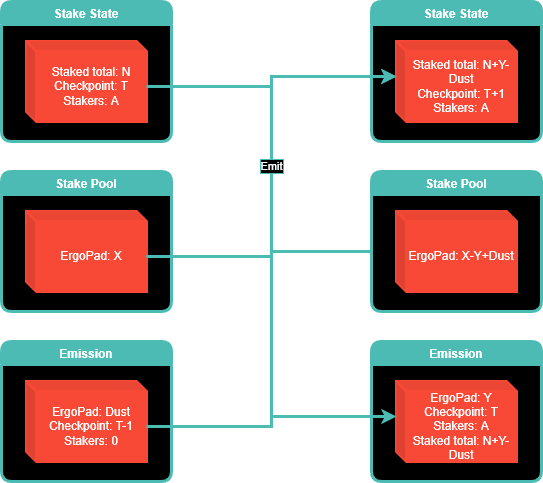

The diagram above was exported from draw.io. Its source (the exported page's mxGraphModel, read from the mxfile embedded in the PNG):
<mxGraphModel dx="760" dy="603" grid="1" gridSize="10" guides="1" tooltips="1" connect="1" arrows="1" fold="1" page="1" pageScale="1" pageWidth="850" pageHeight="1100" math="0" shadow="0">
  <root>
    <mxCell id="0" />
    <mxCell id="1" parent="0" />
    <mxCell id="1UDLFsFegCENMeIGpgEX-1" value="Stake Pool" style="swimlane;container=1;collapsible=0;fillColor=#4CBBB4;swimlaneLine=1;rounded=1;swimlaneFillColor=#000000;fontColor=#FFFFFF;labelBorderColor=none;strokeColor=#4CBBB4;strokeWidth=3;" parent="1" vertex="1">
      <mxGeometry x="490" y="270" width="170" height="140" as="geometry" />
    </mxCell>
    <mxCell id="1UDLFsFegCENMeIGpgEX-2" value="ErgoPad: X" style="shape=cube;whiteSpace=wrap;html=1;boundedLbl=1;backgroundOutline=1;darkOpacity=0.05;darkOpacity2=0.1;rounded=1;labelBorderColor=none;fontColor=#FFFFFF;strokeColor=#F84936;strokeWidth=3;fillColor=#F84936;size=10;" parent="1UDLFsFegCENMeIGpgEX-1" vertex="1">
      <mxGeometry x="25" y="40" width="120" height="80" as="geometry" />
    </mxCell>
    <mxCell id="1UDLFsFegCENMeIGpgEX-6" value="Stake State" style="swimlane;container=1;collapsible=0;fillColor=#4CBBB4;swimlaneLine=1;rounded=1;swimlaneFillColor=#000000;fontColor=#FFFFFF;labelBorderColor=none;strokeColor=#4CBBB4;strokeWidth=3;" parent="1" vertex="1">
      <mxGeometry x="490" y="100" width="170" height="140" as="geometry" />
    </mxCell>
    <mxCell id="1UDLFsFegCENMeIGpgEX-7" value="Staked total: N&lt;br&gt;Checkpoint: T&lt;br&gt;Stakers: A" style="shape=cube;whiteSpace=wrap;html=1;boundedLbl=1;backgroundOutline=1;darkOpacity=0.05;darkOpacity2=0.1;rounded=1;labelBorderColor=none;fontColor=#FFFFFF;strokeColor=#F84936;strokeWidth=3;fillColor=#F84936;size=10;" parent="1UDLFsFegCENMeIGpgEX-6" vertex="1">
      <mxGeometry x="25" y="40" width="120" height="80" as="geometry" />
    </mxCell>
    <mxCell id="kAseovrpmOcmg-6U1BIF-1" value="Emission" style="swimlane;container=1;collapsible=0;fillColor=#4CBBB4;swimlaneLine=1;rounded=1;swimlaneFillColor=#000000;fontColor=#FFFFFF;labelBorderColor=none;strokeColor=#4CBBB4;strokeWidth=3;" parent="1" vertex="1">
      <mxGeometry x="860" y="440" width="170" height="140" as="geometry" />
    </mxCell>
    <mxCell id="kAseovrpmOcmg-6U1BIF-2" value="ErgoPad: Y&lt;br&gt;Checkpoint: T&lt;br&gt;Stakers: A&lt;br&gt;Staked total: N+Y-Dust" style="shape=cube;whiteSpace=wrap;html=1;boundedLbl=1;backgroundOutline=1;darkOpacity=0.05;darkOpacity2=0.1;rounded=1;labelBorderColor=none;fontColor=#FFFFFF;strokeColor=#F84936;strokeWidth=3;fillColor=#F84936;size=10;" parent="kAseovrpmOcmg-6U1BIF-1" vertex="1">
      <mxGeometry x="25" y="40" width="120" height="80" as="geometry" />
    </mxCell>
    <mxCell id="A2Qp0Kq6ZUW3ev2wWF2Y-1" value="Stake State" style="swimlane;container=1;collapsible=0;fillColor=#4CBBB4;swimlaneLine=1;rounded=1;swimlaneFillColor=#000000;fontColor=#FFFFFF;labelBorderColor=none;strokeColor=#4CBBB4;strokeWidth=3;" parent="1" vertex="1">
      <mxGeometry x="860" y="100" width="170" height="140" as="geometry" />
    </mxCell>
    <mxCell id="A2Qp0Kq6ZUW3ev2wWF2Y-2" value="Staked total: N+Y-Dust&lt;br&gt;Checkpoint: T+1&lt;br&gt;Stakers: A" style="shape=cube;whiteSpace=wrap;html=1;boundedLbl=1;backgroundOutline=1;darkOpacity=0.05;darkOpacity2=0.1;rounded=1;labelBorderColor=none;fontColor=#FFFFFF;strokeColor=#F84936;strokeWidth=3;fillColor=#F84936;size=10;" parent="A2Qp0Kq6ZUW3ev2wWF2Y-1" vertex="1">
      <mxGeometry x="25" y="40" width="120" height="80" as="geometry" />
    </mxCell>
    <mxCell id="pjWy4BVrrn4a49Lxjv5o-1" value="Emission" style="swimlane;container=1;collapsible=0;fillColor=#4CBBB4;swimlaneLine=1;rounded=1;swimlaneFillColor=#000000;fontColor=#FFFFFF;labelBorderColor=none;strokeColor=#4CBBB4;strokeWidth=3;" parent="1" vertex="1">
      <mxGeometry x="490" y="440" width="170" height="140" as="geometry" />
    </mxCell>
    <mxCell id="pjWy4BVrrn4a49Lxjv5o-2" value="ErgoPad: Dust&lt;br&gt;Checkpoint: T-1&lt;br&gt;Stakers: 0" style="shape=cube;whiteSpace=wrap;html=1;boundedLbl=1;backgroundOutline=1;darkOpacity=0.05;darkOpacity2=0.1;rounded=1;labelBorderColor=none;fontColor=#FFFFFF;strokeColor=#F84936;strokeWidth=3;fillColor=#F84936;size=10;" parent="pjWy4BVrrn4a49Lxjv5o-1" vertex="1">
      <mxGeometry x="25" y="40" width="120" height="80" as="geometry" />
    </mxCell>
    <mxCell id="pjWy4BVrrn4a49Lxjv5o-3" value="" style="edgeStyle=orthogonalEdgeStyle;rounded=0;orthogonalLoop=1;jettySize=auto;html=1;labelBackgroundColor=#000000;strokeColor=#4CBBB4;fontColor=#FFFFFF;labelBorderColor=#4CBBB4;strokeWidth=3;exitX=0;exitY=0;exitDx=120;exitDy=45;exitPerimeter=0;entryX=0;entryY=0;entryDx=0;entryDy=35;entryPerimeter=0;" parent="1" source="pjWy4BVrrn4a49Lxjv5o-2" target="A2Qp0Kq6ZUW3ev2wWF2Y-2" edge="1">
      <mxGeometry relative="1" as="geometry">
        <Array as="points">
          <mxPoint x="760" y="525" />
          <mxPoint x="760" y="175" />
        </Array>
        <mxPoint x="645" y="365" as="sourcePoint" />
        <mxPoint x="895" y="185" as="targetPoint" />
      </mxGeometry>
    </mxCell>
    <mxCell id="A2Qp0Kq6ZUW3ev2wWF2Y-3" value="" style="edgeStyle=orthogonalEdgeStyle;rounded=0;orthogonalLoop=1;jettySize=auto;html=1;labelBackgroundColor=#000000;strokeColor=#4CBBB4;fontColor=#FFFFFF;labelBorderColor=#4CBBB4;strokeWidth=3;exitX=0;exitY=0;exitDx=120;exitDy=45;exitPerimeter=0;" parent="1" source="1UDLFsFegCENMeIGpgEX-7" edge="1">
      <mxGeometry relative="1" as="geometry">
        <Array as="points">
          <mxPoint x="760" y="185" />
          <mxPoint x="760" y="350" />
          <mxPoint x="885" y="350" />
        </Array>
        <mxPoint x="645" y="365" as="sourcePoint" />
        <mxPoint x="885" y="350" as="targetPoint" />
      </mxGeometry>
    </mxCell>
    <mxCell id="kAseovrpmOcmg-6U1BIF-9" value="Emit" style="edgeStyle=orthogonalEdgeStyle;rounded=0;orthogonalLoop=1;jettySize=auto;html=1;labelBackgroundColor=#000000;strokeColor=#4CBBB4;fontColor=#FFFFFF;labelBorderColor=#4CBBB4;strokeWidth=3;exitX=0;exitY=0;exitDx=120;exitDy=45;exitPerimeter=0;entryX=0;entryY=0;entryDx=0;entryDy=35;entryPerimeter=0;" parent="1" source="1UDLFsFegCENMeIGpgEX-2" target="A2Qp0Kq6ZUW3ev2wWF2Y-2" edge="1">
      <mxGeometry relative="1" as="geometry">
        <Array as="points">
          <mxPoint x="760" y="355" />
          <mxPoint x="760" y="175" />
        </Array>
        <mxPoint x="1005" y="200" as="sourcePoint" />
        <mxPoint x="885" y="355" as="targetPoint" />
      </mxGeometry>
    </mxCell>
    <mxCell id="pjWy4BVrrn4a49Lxjv5o-4" value="Stake Pool" style="swimlane;container=1;collapsible=0;fillColor=#4CBBB4;swimlaneLine=1;rounded=1;swimlaneFillColor=#000000;fontColor=#FFFFFF;labelBorderColor=none;strokeColor=#4CBBB4;strokeWidth=3;" parent="1" vertex="1">
      <mxGeometry x="860" y="270" width="170" height="140" as="geometry" />
    </mxCell>
    <mxCell id="pjWy4BVrrn4a49Lxjv5o-5" value="ErgoPad: X-Y+Dust" style="shape=cube;whiteSpace=wrap;html=1;boundedLbl=1;backgroundOutline=1;darkOpacity=0.05;darkOpacity2=0.1;rounded=1;labelBorderColor=none;fontColor=#FFFFFF;strokeColor=#F84936;strokeWidth=3;fillColor=#F84936;size=10;" parent="pjWy4BVrrn4a49Lxjv5o-4" vertex="1">
      <mxGeometry x="25" y="40" width="120" height="80" as="geometry" />
    </mxCell>
    <mxCell id="pjWy4BVrrn4a49Lxjv5o-6" value="" style="edgeStyle=orthogonalEdgeStyle;rounded=0;orthogonalLoop=1;jettySize=auto;html=1;labelBackgroundColor=#000000;strokeColor=#4CBBB4;fontColor=#FFFFFF;labelBorderColor=#4CBBB4;strokeWidth=3;exitX=0;exitY=0;exitDx=120;exitDy=45;exitPerimeter=0;" parent="1" source="1UDLFsFegCENMeIGpgEX-2" edge="1">
      <mxGeometry relative="1" as="geometry">
        <Array as="points">
          <mxPoint x="760" y="355" />
          <mxPoint x="760" y="515" />
        </Array>
        <mxPoint x="645" y="365" as="sourcePoint" />
        <mxPoint x="885" y="515" as="targetPoint" />
      </mxGeometry>
    </mxCell>
  </root>
</mxGraphModel>